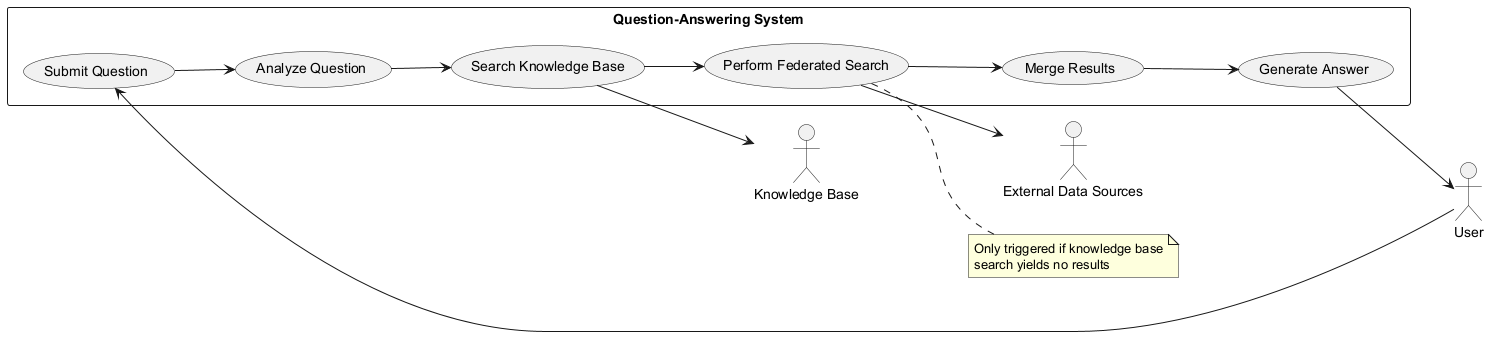

The diagram above was rendered by PlantUML. Its source (embedded in the PNG):
@startuml
left to right direction
actor User
actor "Knowledge Base" as KB
actor "External Data Sources" as EDS

rectangle "Question-Answering System" {
  usecase "Submit Question" as SQ
  usecase "Analyze Question" as AQ
  usecase "Search Knowledge Base" as SKB
  usecase "Perform Federated Search" as PFS
  usecase "Merge Results" as MR
  usecase "Generate Answer" as GA
}

User --> SQ
SQ --> AQ
AQ --> SKB
SKB --> KB
SKB --> PFS
PFS --> EDS
PFS --> MR
MR --> GA
GA --> User

note right of PFS
  Only triggered if knowledge base
  search yields no results
end note
@enduml